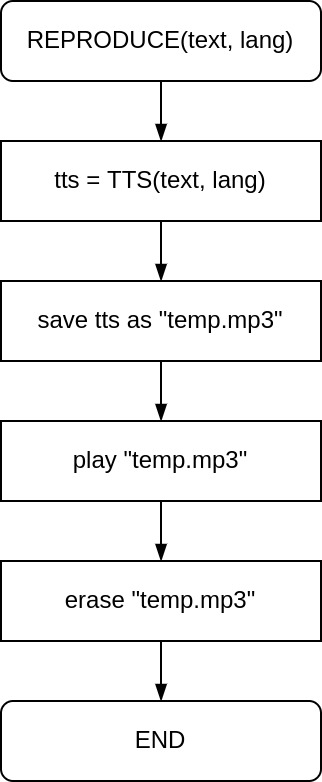

The diagram above was exported from draw.io. Its source (the exported page's mxGraphModel, read from the mxfile embedded in the PNG):
<mxGraphModel dx="1085" dy="702" grid="1" gridSize="10" guides="1" tooltips="1" connect="1" arrows="1" fold="1" page="1" pageScale="1" pageWidth="850" pageHeight="1100" math="0" shadow="0">
  <root>
    <mxCell id="0" />
    <mxCell id="1" parent="0" />
    <mxCell id="sq3_9g-Ydo7wwjZexxq7-2" value="" style="edgeStyle=orthogonalEdgeStyle;rounded=0;orthogonalLoop=1;jettySize=auto;html=1;endArrow=blockThin;endFill=1;" edge="1" parent="1" source="MCBjxlJugmlx9IGIUnIz-1" target="sq3_9g-Ydo7wwjZexxq7-1">
      <mxGeometry relative="1" as="geometry" />
    </mxCell>
    <mxCell id="MCBjxlJugmlx9IGIUnIz-1" value="REPRODUCE(text, lang)" style="rounded=1;whiteSpace=wrap;html=1;" vertex="1" parent="1">
      <mxGeometry x="320" y="160" width="160" height="40" as="geometry" />
    </mxCell>
    <mxCell id="sq3_9g-Ydo7wwjZexxq7-4" value="" style="edgeStyle=orthogonalEdgeStyle;rounded=0;orthogonalLoop=1;jettySize=auto;html=1;endArrow=blockThin;endFill=1;" edge="1" parent="1" source="sq3_9g-Ydo7wwjZexxq7-1" target="sq3_9g-Ydo7wwjZexxq7-3">
      <mxGeometry relative="1" as="geometry" />
    </mxCell>
    <mxCell id="sq3_9g-Ydo7wwjZexxq7-1" value="tts = TTS(text, lang)" style="rounded=0;whiteSpace=wrap;html=1;" vertex="1" parent="1">
      <mxGeometry x="320" y="230" width="160" height="40" as="geometry" />
    </mxCell>
    <mxCell id="sq3_9g-Ydo7wwjZexxq7-6" value="" style="edgeStyle=orthogonalEdgeStyle;rounded=0;orthogonalLoop=1;jettySize=auto;html=1;endArrow=blockThin;endFill=1;" edge="1" parent="1" source="sq3_9g-Ydo7wwjZexxq7-3" target="sq3_9g-Ydo7wwjZexxq7-5">
      <mxGeometry relative="1" as="geometry" />
    </mxCell>
    <mxCell id="sq3_9g-Ydo7wwjZexxq7-3" value="save tts as &quot;temp.mp3&quot;" style="rounded=0;whiteSpace=wrap;html=1;" vertex="1" parent="1">
      <mxGeometry x="320" y="300" width="160" height="40" as="geometry" />
    </mxCell>
    <mxCell id="sq3_9g-Ydo7wwjZexxq7-8" value="" style="edgeStyle=orthogonalEdgeStyle;rounded=0;orthogonalLoop=1;jettySize=auto;html=1;endArrow=blockThin;endFill=1;" edge="1" parent="1" source="sq3_9g-Ydo7wwjZexxq7-5" target="sq3_9g-Ydo7wwjZexxq7-7">
      <mxGeometry relative="1" as="geometry" />
    </mxCell>
    <mxCell id="sq3_9g-Ydo7wwjZexxq7-5" value="play &quot;temp.mp3&quot;" style="rounded=0;whiteSpace=wrap;html=1;" vertex="1" parent="1">
      <mxGeometry x="320" y="370" width="160" height="40" as="geometry" />
    </mxCell>
    <mxCell id="sq3_9g-Ydo7wwjZexxq7-10" value="" style="edgeStyle=orthogonalEdgeStyle;rounded=0;orthogonalLoop=1;jettySize=auto;html=1;endArrow=blockThin;endFill=1;" edge="1" parent="1" source="sq3_9g-Ydo7wwjZexxq7-7" target="sq3_9g-Ydo7wwjZexxq7-9">
      <mxGeometry relative="1" as="geometry" />
    </mxCell>
    <mxCell id="sq3_9g-Ydo7wwjZexxq7-7" value="erase &quot;temp.mp3&quot;" style="rounded=0;whiteSpace=wrap;html=1;" vertex="1" parent="1">
      <mxGeometry x="320" y="440" width="160" height="40" as="geometry" />
    </mxCell>
    <mxCell id="sq3_9g-Ydo7wwjZexxq7-9" value="END" style="rounded=1;whiteSpace=wrap;html=1;" vertex="1" parent="1">
      <mxGeometry x="320" y="510" width="160" height="40" as="geometry" />
    </mxCell>
  </root>
</mxGraphModel>